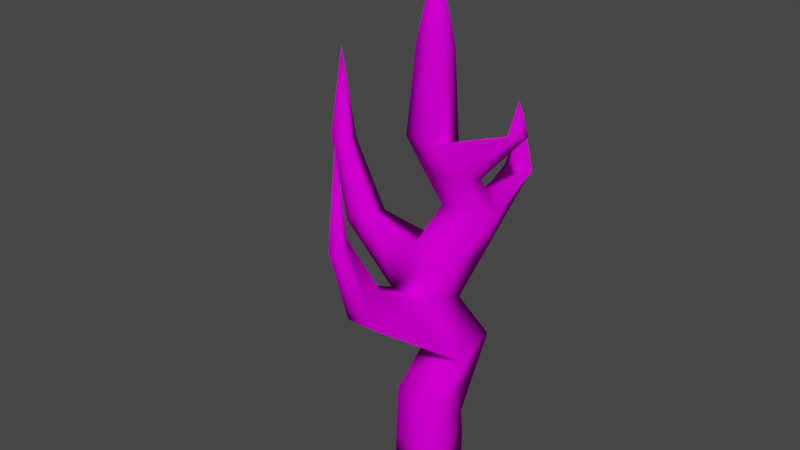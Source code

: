 # Source: Plant_1.blend  (saved by Blender 3.2.14; exported with 4.5.12 LTS)
import bpy
from mathutils import Matrix  # noqa: F401  (used for matrix-valued properties, if any)

bpy.ops.wm.read_factory_settings(use_empty=True)
scene = bpy.context.scene
scene.name = 'Scene'

# ---- collections
col_collection = bpy.data.collections.new('Collection'); scene.collection.children.link(col_collection)

# ---- images (referenced by path relative to the original .blend; pixels are not part of the script)
import os
ASSET_DIR = os.environ.get("B2B_ASSET_DIR", "")  # directory of the original .blend (textures are referenced by path, not embedded)
HERE = os.path.dirname(os.path.abspath(__file__))  # packed textures are extracted next to this script under _unpacked/

def load_image(name, relpath, width, height, colorspace="sRGB"):
    """Load a texture the original file referenced (path relative to the .blend, or extracted next to this script)."""
    p = next((c for c in (os.path.join(HERE, relpath), os.path.join(ASSET_DIR, relpath)) if relpath and os.path.exists(c)), "")
    if p:
        img = bpy.data.images.load(p, check_existing=True)
        img.name = name
    else:  # same state as the original file: an image datablock whose file is absent (Cycles renders it pink)
        img = bpy.data.images.new(name, width, height)
        img.source = "FILE"
        img.filepath = "//" + (relpath or name)
    img.colorspace_settings.name = colorspace
    return img
img_blue_plant_1_texture_png = load_image('Blue Plant 1 Texture.png', 'Texture/Blue Plant 1 Texture.png', 1024, 1024, 'sRGB')

# ---- materials (node trees are filled in below, after node groups)
mat_material = bpy.data.materials.new('Material')
mat_material.alpha_threshold = 0.0
mat_material.use_transparent_shadow = False
mat_material.line_color = (0.0, 0.0, 0.0, 1.0)

# ---- material node trees
mat_material.use_nodes = True; mat_material.node_tree.nodes.clear()
_N = mat_material.node_tree.nodes; _L = mat_material.node_tree.links
n0 = _N.new('ShaderNodeOutputMaterial'); n0.name = 'Material Output'; n0.location = (300, 300)
n1 = _N.new('ShaderNodeBsdfPrincipled'); n1.name = 'Principled BSDF'; n1.location = (10, 300)
n1.distribution = 'GGX'
n1.subsurface_method = 'RANDOM_WALK_SKIN'
n1.inputs[2].default_value = 1.0
n1.inputs[3].default_value = 1.45
n1.inputs[13].default_value = 0.0
n1.inputs[27].default_value = (0.0, 0.0, 0.0, 1.0)
n1.inputs[28].default_value = 1.0
n2 = _N.new('ShaderNodeTexImage'); n2.name = 'Image Texture'; n2.location = (-325, 141)
n2.image = img_blue_plant_1_texture_png
_L.new(n1.outputs[0], n0.inputs[0])
_L.new(n2.outputs[0], n1.inputs[0])
n0.is_active_output = True

# ---- world
world_world = bpy.data.worlds.new('World'); scene.world = world_world
world_world.use_nodes = True; world_world.node_tree.nodes.clear()
_N = world_world.node_tree.nodes; _L = world_world.node_tree.links
n0 = _N.new('ShaderNodeOutputWorld'); n0.name = 'World Output'; n0.location = (300, 300)
n1 = _N.new('ShaderNodeBackground'); n1.name = 'Background'; n1.location = (10, 300)
n1.inputs[0].default_value = (0.05088, 0.05088, 0.05088, 1.0)
_L.new(n1.outputs[0], n0.inputs[0])
n0.is_active_output = True
world_world.color = (0.05088, 0.05088, 0.05088)
world_world.use_sun_shadow = False
world_world.sun_shadow_jitter_overblur = 0.0

# ---- meshes
me_cube = bpy.data.meshes.new('Cube')
me_cube.from_pydata([(0.6512, 0.6512, 0.6512), (0.6512, 0.6512, -0.6512), (0.6512, -0.6512, 0.6512), (0.6512, -0.6512, -0.6512), (-0.6512, 0.6512, 0.6512), (-0.6512, 0.6512, -0.6512), (-0.6512, -0.6512, 0.6512), (-0.6512, -0.6512, -0.6512), (0.5825, -0.6723, 2.082), (-0.7051, -0.4959, 2.168), (0.7051, 0.4959, 1.52), (-0.5825, 0.6723, 1.605), (0.8987, 0.155, 3.376), (-0.4008, 0.09237, 3.315), (0.8256, 1.431, 3.627), (-0.474, 1.368, 3.566), (0.03336, -0.1578, 5.011), (-1.267, -0.1011, 4.97), (0.09914, 1.092, 4.65), (-1.201, 1.149, 4.61), (0.8332, 0.6661, 7.45), (-0.2511, 0.7134, 7.416), (0.8881, 1.708, 7.15), (-0.1963, 1.755, 7.116), (0.08188, -0.04207, 9.413), (-0.851, -0.001366, 9.384), (0.1291, 0.8544, 9.155), (-0.8038, 0.8951, 9.126), (0.3055, -0.2817, 11.99), (-0.3519, -0.253, 11.97), (0.3387, 0.35, 11.8), (-0.3186, 0.3787, 11.78), (-0.5118, 1.338, 8.117), (0.5216, 1.293, 8.149), (0.4694, 0.2995, 8.435), (-0.5641, 0.3446, 8.403), (0.4846, 0.1998, 6.247), (-0.816, 0.2566, 6.206), (-0.7502, 1.506, 5.846), (0.5504, 1.45, 5.887), (-0.5283, 1.02, 2.586), (0.7653, 0.9634, 2.573), (0.7406, -0.2587, 2.729), (-0.553, -0.2018, 2.742), (0.47, -2.788, 5.614), (-0.315, -2.834, 5.641), (-0.0527, -1.891, 6.068), (-0.8383, -1.905, 6.028), (0.1696, -3.508, 7.768), (-0.2333, -3.531, 7.781), (-0.09867, -3.047, 8.0), (-0.5018, -3.054, 7.98), (-0.166, -3.285, 10.45), (-3.4, 0.5449, 6.009), (-3.517, 1.268, 5.833), (-2.716, 0.7518, 6.345), (-2.833, 1.475, 6.168), (-4.366, 1.013, 8.135), (-4.497, 1.493, 8.084), (-3.867, 1.15, 8.054), (-3.998, 1.63, 8.003), (-4.182, 1.322, 10.66), (0.1493, 3.16, 7.82), (0.7429, 3.307, 7.743), (-0.3642, 3.694, 7.521), (0.3479, 3.87, 7.428), (0.219, 3.508, 9.266), (1.813, 0.8585, 9.831), (1.698, 0.646, 9.831), (2.109, 0.9098, 9.843), (1.982, 0.6743, 9.844), (1.9, 0.7722, 10.74), (-0.006562, 0.04851, 14.11)], [], [(6, 2, 8, 9), (3, 2, 6, 7), (7, 6, 4, 5), (5, 1, 3, 7), (1, 0, 2, 3), (5, 4, 0, 1), (41, 40, 15, 14), (4, 6, 9, 11), (2, 0, 10, 8), (0, 4, 11, 10), (15, 13, 17, 19), (42, 41, 14, 12), (40, 43, 13, 15), (43, 42, 12, 13), (37, 36, 20, 21), (12, 16, 46, 44), (14, 15, 19, 18), (12, 14, 18, 16), (33, 32, 27, 26), (22, 39, 65, 63), (36, 39, 22, 20), (38, 37, 21, 23), (27, 25, 29, 31), (26, 24, 68, 67), (32, 35, 25, 27), (35, 34, 24, 25), (31, 29, 72), (25, 24, 28, 29), (26, 27, 31, 30), (24, 26, 30, 28), (21, 20, 34, 35), (23, 21, 35, 32), (20, 22, 33, 34), (22, 23, 32, 33), (19, 17, 53, 54), (16, 18, 39, 36), (18, 19, 38, 39), (17, 16, 36, 37), (9, 8, 42, 43), (11, 9, 43, 40), (8, 10, 41, 42), (10, 11, 40, 41), (44, 46, 50, 48), (17, 13, 45, 47), (16, 17, 47, 46), (13, 12, 44, 45), (51, 49, 52), (46, 47, 51, 50), (47, 45, 49, 51), (45, 44, 48, 49), (49, 48, 52), (48, 50, 52), (50, 51, 52), (55, 56, 60, 59), (17, 37, 55, 53), (37, 38, 56, 55), (38, 19, 54, 56), (60, 58, 61), (53, 55, 59, 57), (56, 54, 58, 60), (54, 53, 57, 58), (58, 57, 61), (59, 60, 61), (57, 59, 61), (65, 64, 66), (39, 38, 64, 65), (23, 22, 63, 62), (38, 23, 62, 64), (64, 62, 66), (63, 65, 66), (62, 63, 66), (67, 68, 71), (33, 26, 67, 69), (34, 33, 69, 70), (24, 34, 70, 68), (70, 69, 71), (69, 67, 71), (68, 70, 71), (29, 28, 72), (30, 31, 72), (28, 30, 72)])
me_cube.polygons.foreach_set('use_smooth', [True] * 81)
_uv = me_cube.uv_layers.new(name='UVMap')
_uv.uv.foreach_set('vector', [0.2521, 0.9014, 0.2203, 0.8897, 0.2262, 0.8473, 0.2713, 0.8562, 0.2189, 0.9127, 0.2203, 0.8897, 0.2521, 0.9014, 0.2321, 0.9198, 0.2321, 0.9198, 0.2521, 0.9014, 0.2956, 0.9387, 0.2325, 0.9803, 0.2325, 0.9803, 0.2089, 0.9245, 0.2189, 0.9127, 0.2321, 0.9198, 0.2089, 0.9245, 0.1843, 0.9016, 0.2203, 0.8897, 0.2189, 0.9127, 0.2325, 0.9803, 0.1377, 0.9595, 0.1843, 0.9016, 0.2089, 0.9245, 0.1542, 0.8103, 0.07957, 0.8305, 0.06981, 0.7637, 0.1423, 0.7587, 0.2956, 0.9387, 0.2521, 0.9014, 0.2713, 0.8562, 0.3273, 0.8909, 0.2203, 0.8897, 0.1843, 0.9016, 0.1727, 0.8658, 0.2262, 0.8473, 0.1843, 0.9016, 0.1377, 0.9595, 0.09857, 0.8996, 0.1727, 0.8658, 0.3646, 0.7684, 0.2882, 0.7904, 0.2662, 0.6779, 0.3444, 0.6923, 0.2191, 0.8137, 0.1542, 0.8103, 0.1423, 0.7587, 0.21, 0.7691, 0.3489, 0.83, 0.2811, 0.8268, 0.2882, 0.7904, 0.3646, 0.7684, 0.2811, 0.8268, 0.2191, 0.8137, 0.21, 0.7691, 0.2882, 0.7904, 0.2832, 0.5715, 0.199, 0.5546, 0.1767, 0.4604, 0.271, 0.459, 0.6059, 0.5083, 0.54, 0.4148, 0.5747, 0.2954, 0.6429, 0.2957, 0.1423, 0.7587, 0.06981, 0.7637, 0.0174, 0.6876, 0.1221, 0.6734, 0.21, 0.7691, 0.1423, 0.7587, 0.1221, 0.6734, 0.2161, 0.6434, 0.126, 0.4084, 0.06604, 0.3751, 0.08054, 0.3034, 0.1437, 0.3237, 0.8193, 0.6345, 0.8603, 0.7153, 0.7058, 0.6758, 0.7183, 0.6406, 0.199, 0.5546, 0.115, 0.5673, 0.1028, 0.4815, 0.1767, 0.4604, 0.3646, 0.5657, 0.2832, 0.5715, 0.271, 0.459, 0.3592, 0.4744, 0.3187, 0.3258, 0.2683, 0.2992, 0.2613, 0.1487, 0.3028, 0.1548, 0.7537, 0.07504, 0.7757, 0.05528, 0.8353, 0.1646, 0.8258, 0.1787, 0.3292, 0.4028, 0.2668, 0.3667, 0.2683, 0.2992, 0.3187, 0.3258, 0.2668, 0.3667, 0.1936, 0.3786, 0.209, 0.3005, 0.2683, 0.2992, 0.3028, 0.1548, 0.2613, 0.1487, 0.2404, 0.01967, 0.2683, 0.2992, 0.209, 0.3005, 0.2251, 0.1445, 0.2613, 0.1487, 0.1437, 0.3237, 0.08054, 0.3034, 0.1509, 0.1362, 0.1886, 0.1489, 0.209, 0.3005, 0.1437, 0.3237, 0.1886, 0.1489, 0.2251, 0.1445, 0.271, 0.459, 0.1767, 0.4604, 0.1936, 0.3786, 0.2668, 0.3667, 0.3592, 0.4744, 0.271, 0.459, 0.2668, 0.3667, 0.3292, 0.4028, 0.1767, 0.4604, 0.1028, 0.4815, 0.126, 0.4084, 0.1936, 0.3786, 0.1028, 0.4815, 0.04423, 0.444, 0.06604, 0.3751, 0.126, 0.4084, 0.5458, 0.5127, 0.6213, 0.5106, 0.6122, 0.6529, 0.5703, 0.6606, 0.2161, 0.6434, 0.1221, 0.6734, 0.115, 0.5673, 0.199, 0.5546, 0.1221, 0.6734, 0.0174, 0.6876, 0.03127, 0.5947, 0.115, 0.5673, 0.2988, 0.6581, 0.2161, 0.6434, 0.199, 0.5546, 0.2832, 0.5715, 0.2713, 0.8562, 0.2262, 0.8473, 0.2191, 0.8137, 0.2811, 0.8268, 0.3273, 0.8909, 0.2713, 0.8562, 0.2811, 0.8268, 0.3489, 0.83, 0.2262, 0.8473, 0.1727, 0.8658, 0.1542, 0.8103, 0.2191, 0.8137, 0.1727, 0.8658, 0.09857, 0.8996, 0.07957, 0.8305, 0.1542, 0.8103, 0.6429, 0.2957, 0.5747, 0.2954, 0.6211, 0.1583, 0.6504, 0.173, 0.4759, 0.4019, 0.3649, 0.4112, 0.4868, 0.2262, 0.5259, 0.2797, 0.54, 0.4148, 0.4759, 0.4019, 0.5259, 0.2797, 0.5747, 0.2954, 0.6872, 0.5102, 0.6059, 0.5083, 0.6429, 0.2957, 0.6872, 0.2922, 0.5978, 0.151, 0.5673, 0.1358, 0.6645, 0.01967, 0.5747, 0.2954, 0.5259, 0.2797, 0.5978, 0.151, 0.6211, 0.1583, 0.5259, 0.2797, 0.4868, 0.2262, 0.5673, 0.1358, 0.5978, 0.151, 0.6872, 0.2922, 0.6429, 0.2957, 0.6504, 0.173, 0.6728, 0.1708, 0.6728, 0.1708, 0.6504, 0.173, 0.6645, 0.01967, 0.6504, 0.173, 0.6211, 0.1583, 0.6645, 0.01967, 0.6211, 0.1583, 0.5978, 0.151, 0.6645, 0.01967, 0.4739, 0.6675, 0.5233, 0.6533, 0.5615, 0.7874, 0.5335, 0.7973, 0.3649, 0.581, 0.4216, 0.5502, 0.4739, 0.6675, 0.4407, 0.7029, 0.4216, 0.5502, 0.4796, 0.5289, 0.5233, 0.6533, 0.4739, 0.6675, 0.4796, 0.5289, 0.5458, 0.5127, 0.5703, 0.6606, 0.5233, 0.6533, 0.5615, 0.7874, 0.5917, 0.7921, 0.6056, 0.937, 0.4407, 0.7029, 0.4739, 0.6675, 0.5335, 0.7973, 0.5142, 0.8224, 0.5233, 0.6533, 0.5703, 0.6606, 0.5917, 0.7921, 0.5615, 0.7874, 0.5703, 0.6606, 0.6122, 0.6529, 0.6213, 0.7892, 0.5917, 0.7921, 0.5917, 0.7921, 0.6213, 0.7892, 0.6056, 0.937, 0.5335, 0.7973, 0.5615, 0.7874, 0.6056, 0.937, 0.5142, 0.8224, 0.5335, 0.7973, 0.6056, 0.937, 0.7058, 0.6758, 0.6875, 0.7127, 0.6216, 0.6274, 0.8603, 0.7153, 0.8339, 0.7876, 0.6875, 0.7127, 0.7058, 0.6758, 0.8147, 0.5809, 0.8193, 0.6345, 0.7183, 0.6406, 0.7128, 0.5999, 0.8603, 0.5106, 0.8147, 0.5809, 0.7128, 0.5999, 0.6999, 0.5522, 0.6999, 0.5522, 0.7128, 0.5999, 0.6216, 0.6274, 0.7183, 0.6406, 0.7058, 0.6758, 0.6216, 0.6274, 0.7128, 0.5999, 0.7183, 0.6406, 0.6216, 0.6274, 0.8258, 0.1787, 0.8353, 0.1646, 0.8638, 0.2092, 0.6875, 0.1199, 0.7537, 0.07504, 0.8258, 0.1787, 0.8289, 0.1976, 0.8043, 0.04071, 0.8664, 0.01967, 0.8664, 0.1686, 0.8528, 0.1688, 0.7757, 0.05528, 0.8043, 0.04071, 0.8528, 0.1688, 0.8353, 0.1646, 0.8528, 0.1688, 0.8664, 0.1686, 0.8638, 0.2092, 0.8289, 0.1976, 0.8258, 0.1787, 0.8638, 0.2092, 0.8353, 0.1646, 0.8528, 0.1688, 0.8638, 0.2092, 0.2613, 0.1487, 0.2251, 0.1445, 0.2404, 0.01967, 0.1886, 0.1489, 0.1509, 0.1362, 0.2404, 0.01967, 0.2251, 0.1445, 0.1886, 0.1489, 0.2404, 0.01967])
me_cube.materials.append(mat_material)
me_cube.use_mirror_vertex_groups = False
me_cube.update()

# ---- objects
ob_cube = bpy.data.objects.new('Cube', me_cube)

# ---- transforms, parenting, visibility, modifiers, constraints
ob_cube.location = (0.0, 0.0, 0.0)
ob_cube.lock_rotations_4d = False
ob_cube.empty_display_type = 'ARROWS'
ob_cube.lineart.crease_threshold = 0.0

# ---- collection membership
col_collection.objects.link(ob_cube)

# ---- scene / render settings (as saved in the file)
scene.frame_start = 1; scene.frame_end = 250; scene.frame_set(1)
scene.render.engine = 'BLENDER_EEVEE_NEXT'
scene.cycles.sampling_pattern = 'TABULATED_SOBOL'
scene.cycles.use_light_tree = False
scene.view_settings.view_transform = 'Filmic'
bpy.context.view_layer.update()

# ---- added for rendering (the .blend has no active camera and no usable light): camera, sun
cam_auto = bpy.data.cameras.new('AutoCamera')
cam_auto.lens = 50.0
cam_auto.sensor_width = 36.0
cam_auto.clip_end = 1000.0
ob_auto_camera = bpy.data.objects.new('AutoCamera', cam_auto)
scene.collection.objects.link(ob_auto_camera)
ob_auto_camera.location = (15.2615, -19.5772, 19.8941)
ob_auto_camera.rotation_euler = (1.09748, -7.21219e-08, 0.694738)
scene.camera = ob_auto_camera
light_auto_sun = bpy.data.lights.new('AutoSun', 'SUN')
light_auto_sun.energy = 3.0
light_auto_sun.angle = 0.0523599
ob_auto_sun = bpy.data.objects.new('AutoSun', light_auto_sun)
scene.collection.objects.link(ob_auto_sun)
ob_auto_sun.rotation_euler = (0.872665, 0.174533, 0.523599)
bpy.context.view_layer.update()
